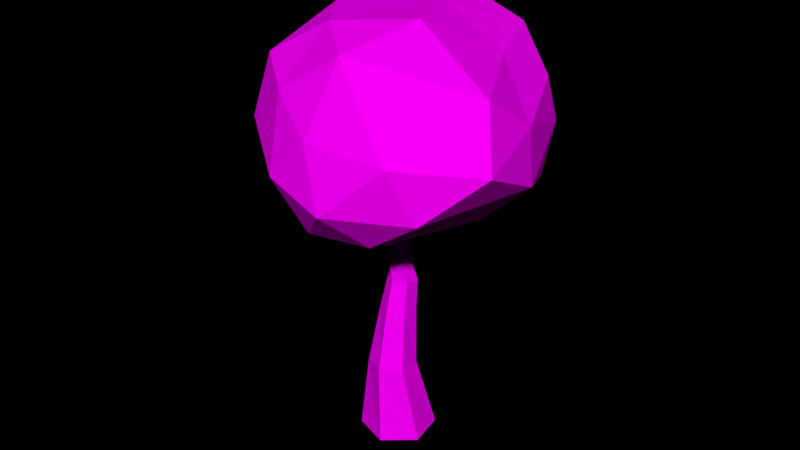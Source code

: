 # Source: Tree_3_.blend  (saved by Blender 2.79.0; exported with 4.5.12 LTS)
import bpy
from mathutils import Matrix  # noqa: F401  (used for matrix-valued properties, if any)

bpy.ops.wm.read_factory_settings(use_empty=True)
scene = bpy.context.scene
scene.name = 'Scene'

# ---- collections
col_collection_1 = bpy.data.collections.new('Collection 1'); scene.collection.children.link(col_collection_1)

# ---- images (referenced by path relative to the original .blend; pixels are not part of the script)
import os
ASSET_DIR = os.environ.get("B2B_ASSET_DIR", "")  # directory of the original .blend (textures are referenced by path, not embedded)
HERE = os.path.dirname(os.path.abspath(__file__))  # packed textures are extracted next to this script under _unpacked/

def load_image(name, relpath, width, height, colorspace="sRGB"):
    """Load a texture the original file referenced (path relative to the .blend, or extracted next to this script)."""
    p = next((c for c in (os.path.join(HERE, relpath), os.path.join(ASSET_DIR, relpath)) if relpath and os.path.exists(c)), "")
    if p:
        img = bpy.data.images.load(p, check_existing=True)
        img.name = name
    else:  # same state as the original file: an image datablock whose file is absent (Cycles renders it pink)
        img = bpy.data.images.new(name, width, height)
        img.source = "FILE"
        img.filepath = "//" + (relpath or name)
    img.colorspace_settings.name = colorspace
    return img
img_colors_png_025 = load_image('colors.png.025', 'Textures/colors.png', 1024, 1024, 'sRGB')

# ---- materials (node trees are filled in below, after node groups)
mat_tree_002 = bpy.data.materials.new('Tree.002')
mat_tree_002.alpha_threshold = 0.0
mat_tree_002.roughness = 0.5

# ---- material node trees
mat_tree_002.use_nodes = True; mat_tree_002.node_tree.nodes.clear()
_N = mat_tree_002.node_tree.nodes; _L = mat_tree_002.node_tree.links
n0 = _N.new('ShaderNodeOutputMaterial'); n0.name = 'Material Output'; n0.location = (300, 300)
n1 = _N.new('ShaderNodeBsdfDiffuse'); n1.name = 'Diffuse BSDF'; n1.location = (10, 300)
n2 = _N.new('ShaderNodeTexImage'); n2.name = 'Image Texture'; n2.location = (-218, 308)
n2.width = 140
n2.image = img_colors_png_025
_L.new(n1.outputs[0], n0.inputs[0])
_L.new(n2.outputs[0], n1.inputs[0])
n0.is_active_output = True

# ---- world
world_world = bpy.data.worlds.new('World'); scene.world = world_world
world_world.color = (0.0, 0.0, 0.0)
world_world.use_sun_shadow = False
world_world.sun_shadow_jitter_overblur = 0.0
world_world.cycles.sampling_method = 'MANUAL'

# ---- meshes
me_circle_1211 = bpy.data.meshes.new('Circle.1211')
me_circle_1211.from_pydata([(0.0, 1.0, 0.0), (-0.866, 0.5, 0.0), (-0.866, -0.5, 0.0), (8.941e-08, -1.0, 0.0), (0.866, -0.5, 0.0), (0.866, 0.5, 0.0), (-0.007166, 0.437, 2.06), (-0.5755, 0.1827, 2.065), (-0.6394, -0.4366, 2.077), (-0.1349, -0.8015, 2.084), (0.4334, -0.5472, 2.079), (0.4973, 0.07203, 2.067), (0.1272, 0.4156, 4.991), (-0.1838, 0.3781, 5.196), (-0.336, 0.05687, 4.978), (-0.1315, -0.1627, 5.272), (0.1838, -0.1328, 5.268), (0.3153, 0.1526, 5.228), (0.1319, -0.215, 7.938), (0.02844, -0.2387, 7.948), (-0.005007, -0.3385, 7.932), (0.06497, -0.4147, 7.906), (0.1684, -0.3911, 7.897), (0.2018, -0.2912, 7.913), (0.4418, 0.1574, 3.647), (0.0977, 0.4676, 3.626), (-0.0977, -0.4369, 3.678), (0.3441, -0.2948, 3.673), (-0.3441, 0.3255, 3.63), (-0.4418, -0.1268, 3.656), (0.4425, 0.2362, 4.437), (-0.0507, -0.2186, 4.475), (-0.264, 0.3518, 4.413), (0.182, 0.5128, 4.571), (0.3279, -0.1326, 4.471), (-0.2966, 0.09549, 4.671), (0.3469, 0.1538, 4.832), (-0.1231, -0.2312, 4.874), (-0.7352, 0.892, 5.449), (0.1231, 0.4229, 4.8), (0.2239, -0.1733, 4.869), (-0.3469, 0.03788, 4.841), (-1.053, 1.739, 6.391), (-1.096, 1.701, 6.434), (-1.149, 1.683, 6.376), (-1.162, 1.799, 6.339), (-1.081, 1.797, 6.342), (-1.175, 1.717, 6.335), (-1.129, 1.75, 6.386), (-1.066, 1.765, 6.368), (-1.161, 1.698, 6.358), (-0.7445, 0.8893, 5.381), (-0.49, 1.075, 5.461), (-0.6465, 1.043, 5.569), (-0.5049, 1.104, 5.253), (-0.7077, 1.069, 5.181), (-0.4968, 1.088, 5.366), (-0.7561, 0.886, 5.295), (-1.229, 1.624, 5.595), (2.995, 1.822, 7.308), (0.7092, -2.611, 6.751), (-2.355, -1.509, 7.205), (-3.684, 2.066, 7.45), (-0.5591, 4.411, 7.787), (3.44, -2.189, 8.868), (-0.6848, -3.034, 9.194), (-3.005, -0.8444, 10.27), (-0.1962, 3.662, 11.28), (2.751, 2.514, 9.589), (0.7214, -0.2794, 11.44), (0.04079, -0.8184, 6.033), (1.259, 1.928, 6.141), (2.386, -0.3236, 6.859), (1.62, 3.817, 7.551), (-1.297, 3.343, 5.819), (-1.891, -0.1777, 6.293), (-0.9108, -2.634, 6.733), (-2.728, 2.175, 6.261), (-3.618, 0.3462, 7.216), (-2.561, 3.79, 7.457), (2.977, 2.652, 8.436), (1.645, 4.081, 9.035), (2.089, -2.95, 7.746), (3.582, -0.2629, 7.945), (-1.728, -2.888, 8.083), (-0.02965, -3.612, 7.767), (-4.021, 0.7595, 8.603), (-3.282, -1.24, 8.721), (-0.2096, 4.597, 9.971), (-3.172, 2.954, 8.974), (3.421, -0.1222, 9.319), (1.489, -3.27, 9.073), (-1.963, -2.047, 9.886), (-2.298, 1.145, 11.14), (1.603, 3.561, 10.53), (3.012, -1.487, 10.31), (2.107, 1.196, 10.48), (-0.3207, -2.056, 10.93), (-1.406, -0.7078, 11.22), (0.2893, 1.64, 11.31), (-0.1153, -0.1835, 5.49), (-0.1513, 0.2836, 5.617), (0.3005, 0.09455, 5.579), (0.1278, 0.3332, 5.376), (-0.2745, -0.01654, 5.526), (0.1817, -0.169, 5.636), (0.2991, -0.6578, 5.852), (0.07914, 0.672, 5.694), (-0.2616, -0.03201, 5.642), (0.1812, -0.1766, 5.714), (0.298, 0.08493, 5.637), (-0.08006, -0.2287, 5.962), (-0.1448, 0.2649, 5.701), (0.1286, 0.224, 5.886), (-0.2465, -0.05003, 5.776), (0.1808, -0.1831, 5.78), (0.2958, 0.07612, 5.69), (-0.1478, 0.2734, 5.663), (0.5952, 1.539, 6.581), (0.5945, 1.541, 6.573), (0.645, 1.539, 6.578), (0.6451, 1.53, 6.621), (0.6756, 1.505, 6.576), (0.6761, 1.507, 6.566), (0.6752, 1.503, 6.586), (0.6449, 1.55, 6.529), (0.5957, 1.537, 6.588), (0.2876, 0.7091, 5.514), (0.2882, 0.6276, 5.895), (0.08395, 0.658, 5.757), (0.08176, 0.6644, 5.728), (0.413, 0.5171, 5.749), (0.4165, 0.5308, 5.665), (0.4147, 0.5237, 5.709), (0.5258, 1.064, 5.865), (0.3968, 1.032, 6.018), (0.6075, 0.9511, 5.961), (0.3938, 1.04, 5.979), (0.5262, 1.012, 6.106), (0.3954, 1.036, 6.0), (0.6052, 0.9424, 6.013), (0.6063, 0.9465, 5.988), (0.3012, -1.735, 6.994), (0.3054, -1.74, 7.05), (0.3657, -1.726, 6.975), (0.3656, -1.728, 6.993), (0.2972, -1.73, 6.941), (0.2605, -1.691, 6.949), (0.2635, -1.695, 6.976), (0.267, -1.699, 7.007), (0.3655, -1.73, 7.008), (-0.004212, -0.6726, 5.702), (0.03178, -0.7188, 6.185), (0.2983, -0.6723, 5.999), (-0.1383, -0.5363, 5.995), (-0.1537, -0.5179, 5.858), (0.2986, -0.6656, 5.932), (-0.1669, -0.5021, 5.74), (0.1882, -1.331, 6.269), (0.3259, -1.331, 6.405), (0.1272, -1.269, 6.403), (0.1141, -1.253, 6.286), (0.3263, -1.324, 6.338), (0.2046, -1.352, 6.489), (0.1201, -1.26, 6.34), (0.3261, -1.328, 6.374)], [], [(1, 0, 6, 7), (0, 5, 11, 6), (4, 3, 9, 10), (2, 1, 7, 8), (5, 4, 10, 11), (3, 2, 8, 9), (39, 36, 17, 12), (40, 37, 15, 16), (56, 52, 42, 49), (36, 40, 16, 17), (37, 41, 14, 15), (55, 54, 46, 45), (165, 162, 144, 145), (105, 109, 110, 102), (101, 117, 108, 104), (135, 139, 118, 126), (139, 137, 119, 118), (164, 160, 149, 148), (7, 6, 25, 28), (9, 8, 29, 26), (11, 10, 27, 24), (8, 7, 28, 29), (10, 9, 26, 27), (6, 11, 24, 25), (28, 25, 33, 32), (26, 29, 35, 31), (24, 27, 34, 30), (29, 28, 32, 35), (27, 26, 31, 34), (25, 24, 30, 33), (38, 51, 50, 44), (31, 35, 41, 37), (30, 34, 40, 36), (52, 53, 43, 42), (34, 31, 37, 40), (33, 30, 36, 39), (50, 48, 43, 44), (48, 49, 42, 43), (45, 46, 49, 48), (47, 45, 48, 50), (57, 55, 45, 47), (53, 38, 44, 43), (51, 57, 47, 50), (54, 56, 49, 46), (33, 39, 56, 54), (41, 35, 57, 51), (13, 14, 38, 53), (35, 32, 55, 57), (12, 13, 53, 52), (14, 41, 51, 38), (32, 33, 54, 55), (39, 12, 52, 56), (58, 71, 70), (59, 71, 73), (58, 70, 75), (58, 75, 77), (58, 77, 74), (59, 73, 80), (60, 72, 82), (61, 76, 84), (62, 78, 86), (63, 79, 88), (59, 80, 83), (60, 82, 85), (61, 84, 87), (62, 86, 89), (63, 88, 81), (64, 90, 95), (65, 91, 97), (66, 92, 98), (67, 93, 99), (68, 94, 96), (96, 99, 69), (96, 94, 99), (94, 67, 99), (99, 98, 69), (99, 93, 98), (93, 66, 98), (98, 97, 69), (98, 92, 97), (92, 65, 97), (97, 95, 69), (97, 91, 95), (91, 64, 95), (95, 96, 69), (95, 90, 96), (90, 68, 96), (81, 94, 68), (81, 88, 94), (88, 67, 94), (89, 93, 67), (89, 86, 93), (86, 66, 93), (87, 92, 66), (87, 84, 92), (84, 65, 92), (85, 91, 65), (85, 82, 91), (82, 64, 91), (83, 90, 64), (83, 80, 90), (80, 68, 90), (88, 89, 67), (88, 79, 89), (79, 62, 89), (86, 87, 66), (86, 78, 87), (78, 61, 87), (84, 85, 65), (84, 76, 85), (76, 60, 85), (82, 83, 64), (82, 72, 83), (72, 59, 83), (80, 81, 68), (80, 73, 81), (73, 63, 81), (74, 79, 63), (74, 77, 79), (77, 62, 79), (77, 78, 62), (77, 75, 78), (75, 61, 78), (75, 76, 61), (75, 70, 76), (70, 60, 76), (73, 74, 63), (73, 71, 74), (71, 58, 74), (70, 72, 60), (70, 71, 72), (71, 59, 72), (105, 16, 15, 100), (116, 23, 18, 113), (113, 18, 19, 112), (100, 15, 14, 104), (115, 22, 23, 116), (13, 101, 104, 14), (17, 102, 103, 12), (12, 103, 101, 13), (16, 105, 102, 17), (162, 158, 146, 144), (125, 120, 118, 119), (22, 115, 111, 21), (137, 134, 125, 119), (109, 115, 116, 110), (21, 111, 114, 20), (138, 135, 126, 121), (112, 19, 20, 114), (163, 159, 150, 143), (117, 112, 114, 108), (123, 122, 120, 125), (122, 124, 121, 120), (120, 121, 126, 118), (140, 138, 121, 124), (134, 136, 123, 125), (141, 140, 124, 122), (136, 141, 122, 123), (102, 110, 133, 132), (110, 116, 131, 133), (103, 102, 132, 127), (116, 113, 128, 131), (113, 112, 129, 128), (101, 103, 127, 107), (117, 101, 107, 130), (112, 117, 130, 129), (132, 133, 141, 136), (133, 131, 140, 141), (127, 132, 136, 134), (131, 128, 138, 140), (128, 129, 135, 138), (107, 127, 134, 137), (130, 107, 137, 139), (129, 130, 139, 135), (143, 142, 148, 149), (150, 145, 142, 143), (145, 144, 146, 142), (142, 146, 147, 148), (158, 161, 147, 146), (160, 163, 143, 149), (159, 165, 145, 150), (161, 164, 148, 147), (104, 108, 155, 157), (115, 109, 156, 153), (114, 111, 152, 154), (100, 104, 157, 151), (111, 115, 153, 152), (105, 100, 151, 106), (108, 114, 154, 155), (109, 105, 106, 156), (157, 155, 164, 161), (153, 156, 165, 159), (154, 152, 163, 160), (151, 157, 161, 158), (152, 153, 159, 163), (106, 151, 158, 162), (155, 154, 160, 164), (156, 106, 162, 165)])
_uv = me_circle_1211.uv_layers.new(name='UVMap')
_uv.uv.foreach_set('vector', [0.06041, 0.9797, 0.05799, 0.9785, 0.06019, 0.9728, 0.06154, 0.9737, 0.06471, 0.9653, 0.06172, 0.9663, 0.05995, 0.9598, 0.06188, 0.9593, 0.02521, 0.964, 0.02195, 0.9641, 0.02234, 0.9585, 0.02439, 0.9586, 0.06356, 0.9794, 0.06041, 0.9797, 0.06154, 0.9737, 0.06356, 0.9735, 0.06172, 0.9663, 0.05917, 0.966, 0.05849, 0.9595, 0.05995, 0.9598, 0.02195, 0.9707, 0.01893, 0.9707, 0.01846, 0.9646, 0.02041, 0.9645, 0.05971, 0.9516, 0.05856, 0.9517, 0.05835, 0.9506, 0.05955, 0.9511, 0.02495, 0.951, 0.02382, 0.9508, 0.02398, 0.9497, 0.02498, 0.9499, 0.06225, 0.9494, 0.06214, 0.9491, 0.06431, 0.9459, 0.06442, 0.9459, 0.06148, 0.932, 0.06261, 0.9322, 0.06257, 0.9331, 0.06154, 0.9329, 0.01794, 0.9566, 0.0168, 0.9568, 0.01672, 0.9564, 0.0176, 0.9555, 0.0568, 0.9675, 0.05612, 0.9674, 0.05716, 0.963, 0.05741, 0.963, 0.03208, 0.9691, 0.032, 0.9692, 0.0329, 0.9669, 0.03294, 0.9669, 0.06267, 0.934, 0.06269, 0.9342, 0.06175, 0.9339, 0.06172, 0.9338, 0.03059, 0.9737, 0.03061, 0.9735, 0.03169, 0.9735, 0.03169, 0.9738, 0.02752, 0.9724, 0.02752, 0.9725, 0.02558, 0.9711, 0.02558, 0.9711, 0.02752, 0.9725, 0.02751, 0.9725, 0.02558, 0.9711, 0.02558, 0.9711, 0.02059, 0.9515, 0.0206, 0.9513, 0.02179, 0.9492, 0.02178, 0.9493, 0.05741, 0.9771, 0.05536, 0.977, 0.05496, 0.973, 0.05649, 0.973, 0.02041, 0.9645, 0.01846, 0.9646, 0.01747, 0.9602, 0.01896, 0.96, 0.06146, 0.9256, 0.06329, 0.9262, 0.06274, 0.9297, 0.06131, 0.9293, 0.06356, 0.9735, 0.06154, 0.9737, 0.06118, 0.9692, 0.06271, 0.9692, 0.02439, 0.9586, 0.02234, 0.9585, 0.02333, 0.954, 0.02485, 0.9542, 0.06188, 0.9593, 0.05995, 0.9598, 0.05919, 0.9553, 0.06068, 0.9549, 0.05649, 0.973, 0.05496, 0.973, 0.05462, 0.9706, 0.05619, 0.971, 0.01896, 0.96, 0.01747, 0.9602, 0.01681, 0.9574, 0.01819, 0.9578, 0.06131, 0.9293, 0.06274, 0.9297, 0.06231, 0.9314, 0.06108, 0.9311, 0.06271, 0.9692, 0.06118, 0.9692, 0.06118, 0.967, 0.06207, 0.9663, 0.02485, 0.9542, 0.02333, 0.954, 0.02395, 0.9518, 0.02521, 0.952, 0.06068, 0.9549, 0.05919, 0.9553, 0.05885, 0.953, 0.05998, 0.9524, 0.01357, 0.9555, 0.01359, 0.9557, 0.01029, 0.9531, 0.01035, 0.9531, 0.01819, 0.9578, 0.01681, 0.9574, 0.0168, 0.9568, 0.01794, 0.9566, 0.06108, 0.9311, 0.06231, 0.9314, 0.06261, 0.9322, 0.06148, 0.932, 0.02329, 0.9682, 0.02286, 0.9678, 0.02305, 0.9641, 0.0232, 0.9642, 0.02521, 0.952, 0.02395, 0.9518, 0.02382, 0.9508, 0.02495, 0.951, 0.05998, 0.9524, 0.05885, 0.953, 0.05856, 0.9517, 0.05971, 0.9516, 0.02522, 0.9493, 0.02544, 0.9493, 0.02544, 0.9495, 0.02523, 0.9494, 0.06449, 0.9458, 0.06442, 0.9459, 0.06431, 0.9459, 0.06427, 0.9457, 0.06471, 0.9459, 0.06455, 0.946, 0.06442, 0.9459, 0.06449, 0.9458, 0.02521, 0.9492, 0.02544, 0.9491, 0.02544, 0.9493, 0.02522, 0.9493, 0.0136, 0.9559, 0.01326, 0.9564, 0.01003, 0.9533, 0.01022, 0.9532, 0.02286, 0.9678, 0.02231, 0.9682, 0.02283, 0.9642, 0.02305, 0.9641, 0.01359, 0.9557, 0.0136, 0.9559, 0.01022, 0.9532, 0.01029, 0.9531, 0.06238, 0.9497, 0.06225, 0.9494, 0.06442, 0.9459, 0.06455, 0.946, 0.05998, 0.9524, 0.05971, 0.9516, 0.06225, 0.9494, 0.06238, 0.9497, 0.0168, 0.9568, 0.01681, 0.9574, 0.0136, 0.9559, 0.01359, 0.9557, 0.023, 0.9703, 0.02195, 0.9712, 0.02231, 0.9682, 0.02286, 0.9678, 0.01681, 0.9574, 0.01629, 0.9584, 0.01326, 0.9564, 0.0136, 0.9559, 0.02383, 0.9712, 0.023, 0.9703, 0.02286, 0.9678, 0.02329, 0.9682, 0.01672, 0.9564, 0.0168, 0.9568, 0.01359, 0.9557, 0.01357, 0.9555, 0.05619, 0.971, 0.05462, 0.9706, 0.05612, 0.9674, 0.0568, 0.9675, 0.05971, 0.9516, 0.05955, 0.9511, 0.06214, 0.9491, 0.06225, 0.9494, 0.03893, 0.8558, 0.04481, 0.8557, 0.03951, 0.8624, 0.05019, 0.8575, 0.04481, 0.8557, 0.05034, 0.8529, 0.05055, 0.8375, 0.05242, 0.8449, 0.04843, 0.8413, 0.05055, 0.8375, 0.04843, 0.8413, 0.04632, 0.8351, 0.0541, 0.8698, 0.05891, 0.8687, 0.05627, 0.8727, 0.0236, 0.8453, 0.02532, 0.8387, 0.02665, 0.8438, 0.04028, 0.8677, 0.04591, 0.8622, 0.04443, 0.8699, 0.04595, 0.8446, 0.04983, 0.8484, 0.04536, 0.8495, 0.04195, 0.8355, 0.04322, 0.839, 0.0391, 0.8393, 0.05944, 0.8783, 0.06232, 0.8731, 0.06297, 0.8819, 0.0236, 0.8453, 0.02665, 0.8438, 0.02504, 0.8512, 0.04028, 0.8677, 0.04443, 0.8699, 0.03999, 0.8715, 0.04595, 0.8446, 0.04536, 0.8495, 0.04072, 0.8447, 0.05034, 0.8635, 0.05097, 0.8587, 0.05478, 0.864, 0.05944, 0.8783, 0.06297, 0.8819, 0.05697, 0.8834, 0.02792, 0.8558, 0.02898, 0.8512, 0.03222, 0.8542, 0.0643, 0.8433, 0.05985, 0.8473, 0.06023, 0.8394, 0.06513, 0.8351, 0.06499, 0.8388, 0.06034, 0.8356, 0.06595, 0.864, 0.05965, 0.8572, 0.06588, 0.8592, 0.03006, 0.8442, 0.03361, 0.8405, 0.03326, 0.8467, 0.03326, 0.8467, 0.03715, 0.8433, 0.03733, 0.8484, 0.03326, 0.8467, 0.03361, 0.8405, 0.03715, 0.8433, 0.03361, 0.8405, 0.03733, 0.8378, 0.03715, 0.8433, 0.06588, 0.8592, 0.06065, 0.8529, 0.06595, 0.8545, 0.06588, 0.8592, 0.05965, 0.8572, 0.06065, 0.8529, 0.05965, 0.8572, 0.05534, 0.8531, 0.06065, 0.8529, 0.06034, 0.8356, 0.06023, 0.8394, 0.05464, 0.8381, 0.06034, 0.8356, 0.06499, 0.8388, 0.06023, 0.8394, 0.06499, 0.8388, 0.0643, 0.8433, 0.06023, 0.8394, 0.06023, 0.8394, 0.05242, 0.8454, 0.05464, 0.8381, 0.06023, 0.8394, 0.05985, 0.8473, 0.05242, 0.8454, 0.05985, 0.8473, 0.05397, 0.8497, 0.05242, 0.8454, 0.03222, 0.8542, 0.03326, 0.8467, 0.03733, 0.8484, 0.03222, 0.8542, 0.02898, 0.8512, 0.03326, 0.8467, 0.02898, 0.8512, 0.03006, 0.8442, 0.03326, 0.8467, 0.02938, 0.8387, 0.03361, 0.8405, 0.03006, 0.8442, 0.02938, 0.8387, 0.03361, 0.8351, 0.03361, 0.8405, 0.03361, 0.8351, 0.03733, 0.8378, 0.03361, 0.8405, 0.05478, 0.864, 0.05965, 0.8572, 0.06595, 0.864, 0.05478, 0.864, 0.05097, 0.8587, 0.05965, 0.8572, 0.05097, 0.8587, 0.05534, 0.8531, 0.05965, 0.8572, 0.04072, 0.8447, 0.04037, 0.8495, 0.03733, 0.8461, 0.04072, 0.8447, 0.04536, 0.8495, 0.04037, 0.8495, 0.04536, 0.8495, 0.04445, 0.8525, 0.04037, 0.8495, 0.06513, 0.8479, 0.05985, 0.8473, 0.0643, 0.8433, 0.06513, 0.8479, 0.05933, 0.8506, 0.05985, 0.8473, 0.05933, 0.8506, 0.05397, 0.8497, 0.05985, 0.8473, 0.02504, 0.8512, 0.02898, 0.8512, 0.02792, 0.8558, 0.02504, 0.8512, 0.02665, 0.8438, 0.02898, 0.8512, 0.02665, 0.8438, 0.03006, 0.8442, 0.02898, 0.8512, 0.06404, 0.8679, 0.05478, 0.864, 0.06595, 0.864, 0.06404, 0.8679, 0.0538, 0.8681, 0.05478, 0.864, 0.0538, 0.8681, 0.05034, 0.8635, 0.05478, 0.864, 0.0391, 0.8393, 0.04072, 0.8447, 0.03733, 0.8461, 0.0391, 0.8393, 0.04322, 0.839, 0.04072, 0.8447, 0.04322, 0.839, 0.04595, 0.8446, 0.04072, 0.8447, 0.04536, 0.8495, 0.04914, 0.8529, 0.04445, 0.8525, 0.04536, 0.8495, 0.04983, 0.8484, 0.04914, 0.8529, 0.04983, 0.8484, 0.05242, 0.8505, 0.04914, 0.8529, 0.04443, 0.8699, 0.05034, 0.8635, 0.04994, 0.8694, 0.04443, 0.8699, 0.04591, 0.8622, 0.05034, 0.8635, 0.04591, 0.8622, 0.05019, 0.8575, 0.05034, 0.8635, 0.02665, 0.8438, 0.02938, 0.8387, 0.03006, 0.8442, 0.02665, 0.8438, 0.02532, 0.8387, 0.02938, 0.8387, 0.054, 0.8811, 0.05944, 0.8783, 0.05697, 0.8834, 0.05627, 0.8727, 0.06232, 0.8731, 0.05944, 0.8783, 0.05627, 0.8727, 0.05891, 0.8687, 0.06232, 0.8731, 0.05891, 0.8687, 0.06297, 0.8681, 0.06232, 0.8731, 0.04632, 0.8351, 0.04322, 0.839, 0.04195, 0.8355, 0.04632, 0.8351, 0.04843, 0.8413, 0.04322, 0.839, 0.04843, 0.8413, 0.04595, 0.8446, 0.04322, 0.839, 0.04843, 0.8413, 0.04983, 0.8484, 0.04595, 0.8446, 0.04843, 0.8413, 0.05242, 0.8449, 0.04983, 0.8484, 0.03951, 0.8624, 0.04028, 0.8677, 0.03733, 0.8678, 0.054, 0.8811, 0.05627, 0.8727, 0.05944, 0.8783, 0.054, 0.8811, 0.05034, 0.8756, 0.05627, 0.8727, 0.05034, 0.8756, 0.0541, 0.8698, 0.05627, 0.8727, 0.03951, 0.8624, 0.04591, 0.8622, 0.04028, 0.8677, 0.03951, 0.8624, 0.04481, 0.8557, 0.04591, 0.8622, 0.04481, 0.8557, 0.05019, 0.8575, 0.04591, 0.8622, 0.02503, 0.9491, 0.02498, 0.9499, 0.02398, 0.9497, 0.02407, 0.9492, 0.02383, 0.9711, 0.0245, 0.9642, 0.02485, 0.9642, 0.02467, 0.9706, 0.02467, 0.9706, 0.02485, 0.9642, 0.02504, 0.9641, 0.0253, 0.9711, 0.0176, 0.9548, 0.0176, 0.9555, 0.01672, 0.9564, 0.01684, 0.9547, 0.06271, 0.9344, 0.06329, 0.9397, 0.06295, 0.9397, 0.06178, 0.9341, 0.03046, 0.9749, 0.03059, 0.9737, 0.03169, 0.9738, 0.03169, 0.9754, 0.05835, 0.9506, 0.05799, 0.9495, 0.05908, 0.95, 0.05955, 0.9511, 0.05955, 0.9511, 0.05908, 0.95, 0.05934, 0.9489, 0.05993, 0.9501, 0.06257, 0.9331, 0.06267, 0.934, 0.06172, 0.9338, 0.06154, 0.9329, 0.03396, 0.9691, 0.03351, 0.9692, 0.03415, 0.9669, 0.03438, 0.9668, 0.02521, 0.9495, 0.0253, 0.9497, 0.02523, 0.9498, 0.02521, 0.9497, 0.03693, 0.9669, 0.03693, 0.9717, 0.03609, 0.9711, 0.03658, 0.9668, 0.05768, 0.9422, 0.05712, 0.9422, 0.05809, 0.9397, 0.05831, 0.9398, 0.06269, 0.9342, 0.06271, 0.9344, 0.06178, 0.9341, 0.06175, 0.9339, 0.03574, 0.9734, 0.0354, 0.9675, 0.03609, 0.9668, 0.03609, 0.9734, 0.03477, 0.9699, 0.03503, 0.9696, 0.0354, 0.9721, 0.0353, 0.9722, 0.03062, 0.9734, 0.03134, 0.9668, 0.03169, 0.9668, 0.03169, 0.9731, 0.03257, 0.9689, 0.03214, 0.969, 0.03297, 0.9669, 0.03319, 0.9668, 0.03061, 0.9735, 0.03062, 0.9734, 0.03169, 0.9731, 0.03169, 0.9735, 0.02542, 0.9496, 0.02544, 0.9496, 0.0253, 0.9497, 0.02521, 0.9495, 0.02544, 0.9496, 0.02545, 0.9496, 0.02539, 0.9498, 0.0253, 0.9497, 0.0253, 0.9497, 0.02539, 0.9498, 0.02524, 0.9498, 0.02523, 0.9498, 0.03438, 0.9697, 0.03477, 0.9699, 0.0353, 0.9722, 0.03516, 0.9721, 0.05863, 0.9338, 0.05879, 0.9343, 0.05713, 0.9353, 0.05706, 0.9351, 0.05881, 0.9344, 0.05882, 0.9344, 0.05714, 0.9353, 0.05713, 0.9353, 0.05879, 0.9343, 0.05881, 0.9344, 0.05713, 0.9353, 0.05713, 0.9353, 0.06172, 0.9338, 0.06175, 0.9339, 0.06033, 0.9338, 0.0603, 0.9337, 0.06175, 0.9339, 0.06178, 0.9341, 0.06035, 0.9339, 0.06033, 0.9338, 0.06137, 0.9328, 0.06172, 0.9338, 0.0603, 0.9337, 0.06004, 0.9329, 0.03458, 0.9668, 0.0354, 0.9673, 0.03506, 0.9684, 0.03444, 0.968, 0.03035, 0.9725, 0.03062, 0.9734, 0.02912, 0.9733, 0.02892, 0.9726, 0.05831, 0.9452, 0.05713, 0.9452, 0.05706, 0.9439, 0.05794, 0.944, 0.03061, 0.9735, 0.03059, 0.9737, 0.0291, 0.9735, 0.02911, 0.9734, 0.03062, 0.9734, 0.03061, 0.9735, 0.02911, 0.9734, 0.02912, 0.9733, 0.0603, 0.9337, 0.06033, 0.9338, 0.05881, 0.9344, 0.05879, 0.9343, 0.06033, 0.9338, 0.06035, 0.9339, 0.05882, 0.9344, 0.05881, 0.9344, 0.06004, 0.9329, 0.0603, 0.9337, 0.05879, 0.9343, 0.05863, 0.9338, 0.03444, 0.968, 0.03506, 0.9684, 0.03477, 0.9699, 0.03438, 0.9697, 0.02892, 0.9726, 0.02912, 0.9733, 0.02752, 0.9724, 0.02739, 0.972, 0.05794, 0.944, 0.05706, 0.9439, 0.05712, 0.9422, 0.05768, 0.9422, 0.02911, 0.9734, 0.0291, 0.9735, 0.02751, 0.9725, 0.02752, 0.9725, 0.02912, 0.9733, 0.02911, 0.9734, 0.02752, 0.9725, 0.02752, 0.9724, 0.02195, 0.9491, 0.02195, 0.9492, 0.02178, 0.9493, 0.02179, 0.9492, 0.02522, 0.9499, 0.02522, 0.9499, 0.02543, 0.9499, 0.02543, 0.95, 0.02522, 0.9499, 0.02521, 0.9498, 0.02543, 0.9498, 0.02543, 0.9499, 0.02195, 0.9492, 0.02195, 0.9494, 0.02177, 0.9494, 0.02178, 0.9493, 0.02093, 0.9517, 0.02057, 0.9517, 0.02177, 0.9494, 0.02195, 0.9494, 0.03264, 0.9693, 0.03257, 0.9689, 0.03319, 0.9668, 0.03322, 0.967, 0.03214, 0.969, 0.03208, 0.9691, 0.03294, 0.9669, 0.03297, 0.9669, 0.02057, 0.9517, 0.02059, 0.9515, 0.02178, 0.9493, 0.02177, 0.9494, 0.01684, 0.9547, 0.01686, 0.9544, 0.01827, 0.9534, 0.01825, 0.9538, 0.03229, 0.973, 0.03215, 0.9731, 0.03185, 0.9715, 0.032, 0.9713, 0.05746, 0.963, 0.05792, 0.9638, 0.05788, 0.9655, 0.05741, 0.9647, 0.0176, 0.9548, 0.01684, 0.9547, 0.01825, 0.9538, 0.01903, 0.9538, 0.03322, 0.9727, 0.03229, 0.973, 0.032, 0.9713, 0.03295, 0.9711, 0.03438, 0.9733, 0.0334, 0.9737, 0.03322, 0.972, 0.03422, 0.9717, 0.01686, 0.9544, 0.01689, 0.954, 0.0183, 0.953, 0.01827, 0.9534, 0.03215, 0.9731, 0.03198, 0.9733, 0.03169, 0.9716, 0.03185, 0.9715, 0.01825, 0.9538, 0.01827, 0.9534, 0.02059, 0.9515, 0.02057, 0.9517, 0.032, 0.9713, 0.03185, 0.9715, 0.03208, 0.9691, 0.03214, 0.969, 0.05741, 0.9647, 0.05788, 0.9655, 0.05792, 0.9677, 0.05771, 0.9674, 0.01903, 0.9538, 0.01825, 0.9538, 0.02057, 0.9517, 0.02093, 0.9517, 0.03295, 0.9711, 0.032, 0.9713, 0.03214, 0.969, 0.03257, 0.9689, 0.03422, 0.9717, 0.03322, 0.972, 0.03351, 0.9692, 0.03396, 0.9691, 0.01827, 0.9534, 0.0183, 0.953, 0.0206, 0.9513, 0.02059, 0.9515, 0.03185, 0.9715, 0.03169, 0.9716, 0.032, 0.9692, 0.03208, 0.9691])
me_circle_1211.materials.append(mat_tree_002)
me_circle_1211.use_remesh_preserve_volume = False
me_circle_1211.use_remesh_preserve_attributes = False
me_circle_1211.use_mirror_vertex_groups = False
me_circle_1211.update()

# ---- objects
ob_tree__3 = bpy.data.objects.new('Tree (3)', me_circle_1211)

# ---- transforms, parenting, visibility, modifiers, constraints
ob_tree__3.location = (0.1455, -5.186, -4.007e-07)
ob_tree__3.rotation_euler = (0.0, -0.0, 0.1915)
ob_tree__3.scale = (0.4045, 0.4045, 0.4045)
ob_tree__3.lineart.crease_threshold = 0.0

# ---- collection membership
col_collection_1.objects.link(ob_tree__3)

# ---- scene / render settings (as saved in the file)
scene.frame_start = 1; scene.frame_end = 250; scene.frame_set(1)
scene.render.engine = 'CYCLES'
scene.render.dither_intensity = 0.0
scene.cycles.use_denoising = False
scene.cycles.samples = 150
scene.cycles.sampling_pattern = 'TABULATED_SOBOL'
scene.cycles.use_adaptive_sampling = False
scene.cycles.use_light_tree = False
scene.cycles.blur_glossy = 0.0
scene.cycles.sample_clamp_indirect = 0.0
scene.view_settings.view_transform = 'Standard'
bpy.context.view_layer.update()

# ---- added for rendering (the .blend has no active camera and no usable light): camera, sun
cam_auto = bpy.data.cameras.new('AutoCamera')
cam_auto.lens = 50.0
cam_auto.sensor_width = 36.0
cam_auto.clip_end = 1000.0
ob_auto_camera = bpy.data.objects.new('AutoCamera', cam_auto)
scene.collection.objects.link(ob_auto_camera)
ob_auto_camera.location = (6.53117, -12.8201, 7.52182)
ob_auto_camera.rotation_euler = (1.09748, -7.21219e-08, 0.694738)
scene.camera = ob_auto_camera
light_auto_sun = bpy.data.lights.new('AutoSun', 'SUN')
light_auto_sun.energy = 3.0
light_auto_sun.angle = 0.0523599
ob_auto_sun = bpy.data.objects.new('AutoSun', light_auto_sun)
scene.collection.objects.link(ob_auto_sun)
ob_auto_sun.rotation_euler = (0.872665, 0.174533, 0.523599)
bpy.context.view_layer.update()

